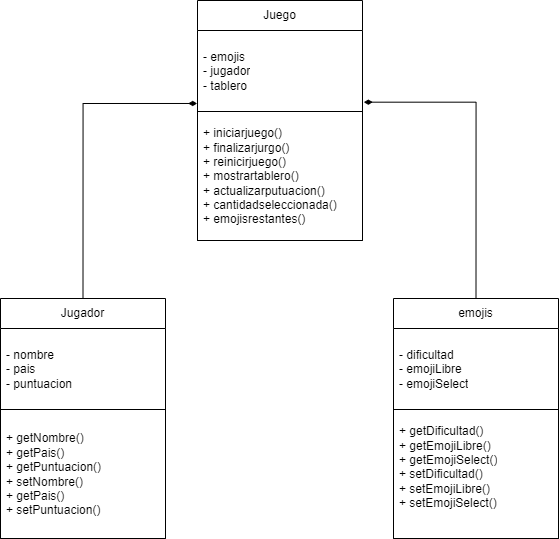

The diagram above was exported from draw.io. Its source (the exported page's mxGraphModel, read from the mxfile embedded in the PNG):
<mxGraphModel dx="1828" dy="562" grid="0" gridSize="10" guides="1" tooltips="1" connect="1" arrows="1" fold="1" page="1" pageScale="1" pageWidth="850" pageHeight="1100" math="0" shadow="0">
  <root>
    <mxCell id="0" />
    <mxCell id="1" parent="0" />
    <mxCell id="NdR2QQK_1UE63GHASLj--1" value="Juego" style="swimlane;fontStyle=0;childLayout=stackLayout;horizontal=1;startSize=30;horizontalStack=0;resizeParent=1;resizeParentMax=0;resizeLast=0;collapsible=1;marginBottom=0;whiteSpace=wrap;html=1;" vertex="1" parent="1">
      <mxGeometry x="-560" y="190" width="165" height="240" as="geometry" />
    </mxCell>
    <mxCell id="NdR2QQK_1UE63GHASLj--2" value="- emojis&lt;div&gt;- jugador&lt;/div&gt;&lt;div&gt;- tablero&lt;/div&gt;" style="text;strokeColor=none;fillColor=none;align=left;verticalAlign=middle;spacingLeft=4;spacingRight=4;overflow=hidden;points=[[0,0.5],[1,0.5]];portConstraint=eastwest;rotatable=0;whiteSpace=wrap;html=1;" vertex="1" parent="NdR2QQK_1UE63GHASLj--1">
      <mxGeometry y="30" width="165" height="81" as="geometry" />
    </mxCell>
    <mxCell id="NdR2QQK_1UE63GHASLj--3" value="" style="swimlane;fontStyle=0;childLayout=stackLayout;horizontal=1;startSize=0;horizontalStack=0;resizeParent=1;resizeParentMax=0;resizeLast=0;collapsible=1;marginBottom=0;whiteSpace=wrap;html=1;" vertex="1" parent="NdR2QQK_1UE63GHASLj--1">
      <mxGeometry y="111" width="165" height="129" as="geometry" />
    </mxCell>
    <mxCell id="NdR2QQK_1UE63GHASLj--4" value="&lt;div style=&quot;border-color: var(--border-color);&quot;&gt;&lt;div style=&quot;border-color: var(--border-color);&quot;&gt;&lt;div style=&quot;border-color: var(--border-color);&quot;&gt;&lt;div style=&quot;border-color: var(--border-color);&quot;&gt;&lt;div style=&quot;border-color: var(--border-color);&quot;&gt;+ iniciarjuego()&lt;/div&gt;&lt;div style=&quot;border-color: var(--border-color);&quot;&gt;+ finalizarjurgo()&lt;/div&gt;&lt;div style=&quot;border-color: var(--border-color);&quot;&gt;+ reinicirjuego()&lt;/div&gt;&lt;div style=&quot;border-color: var(--border-color);&quot;&gt;+ mostrartablero()&lt;/div&gt;&lt;div style=&quot;border-color: var(--border-color);&quot;&gt;+ actualizarputuacion()&lt;/div&gt;&lt;div style=&quot;border-color: var(--border-color);&quot;&gt;+ cantidadseleccionada()&lt;/div&gt;&lt;div style=&quot;border-color: var(--border-color);&quot;&gt;+ emojisrestantes()&lt;/div&gt;&lt;/div&gt;&lt;/div&gt;&lt;/div&gt;&lt;/div&gt;" style="text;strokeColor=none;fillColor=none;align=left;verticalAlign=middle;spacingLeft=4;spacingRight=4;overflow=hidden;points=[[0,0.5],[1,0.5]];portConstraint=eastwest;rotatable=0;whiteSpace=wrap;html=1;" vertex="1" parent="NdR2QQK_1UE63GHASLj--3">
      <mxGeometry width="165" height="129" as="geometry" />
    </mxCell>
    <mxCell id="NdR2QQK_1UE63GHASLj--5" value="Jugador" style="swimlane;fontStyle=0;childLayout=stackLayout;horizontal=1;startSize=30;horizontalStack=0;resizeParent=1;resizeParentMax=0;resizeLast=0;collapsible=1;marginBottom=0;whiteSpace=wrap;html=1;" vertex="1" parent="1">
      <mxGeometry x="-757" y="488" width="165" height="240" as="geometry" />
    </mxCell>
    <mxCell id="NdR2QQK_1UE63GHASLj--6" value="- nombre&lt;div&gt;- pais&lt;/div&gt;&lt;div&gt;- puntuacion&lt;/div&gt;" style="text;strokeColor=none;fillColor=none;align=left;verticalAlign=middle;spacingLeft=4;spacingRight=4;overflow=hidden;points=[[0,0.5],[1,0.5]];portConstraint=eastwest;rotatable=0;whiteSpace=wrap;html=1;" vertex="1" parent="NdR2QQK_1UE63GHASLj--5">
      <mxGeometry y="30" width="165" height="81" as="geometry" />
    </mxCell>
    <mxCell id="NdR2QQK_1UE63GHASLj--7" value="" style="swimlane;fontStyle=0;childLayout=stackLayout;horizontal=1;startSize=0;horizontalStack=0;resizeParent=1;resizeParentMax=0;resizeLast=0;collapsible=1;marginBottom=0;whiteSpace=wrap;html=1;" vertex="1" parent="NdR2QQK_1UE63GHASLj--5">
      <mxGeometry y="111" width="165" height="129" as="geometry" />
    </mxCell>
    <mxCell id="NdR2QQK_1UE63GHASLj--8" value="&lt;div style=&quot;border-color: var(--border-color);&quot;&gt;&lt;div style=&quot;border-color: var(--border-color);&quot;&gt;&lt;div style=&quot;border-color: var(--border-color);&quot;&gt;&lt;div style=&quot;border-color: var(--border-color);&quot;&gt;&lt;div style=&quot;border-color: var(--border-color);&quot;&gt;+ getNombre()&lt;/div&gt;&lt;div style=&quot;border-color: var(--border-color);&quot;&gt;+ getPais()&lt;/div&gt;&lt;div style=&quot;border-color: var(--border-color);&quot;&gt;+ getPuntuacion()&lt;/div&gt;&lt;div style=&quot;border-color: var(--border-color);&quot;&gt;+ setNombre()&lt;/div&gt;&lt;div style=&quot;border-color: var(--border-color);&quot;&gt;+ getPais()&lt;/div&gt;&lt;div style=&quot;border-color: var(--border-color);&quot;&gt;+ setPuntuacion()&lt;/div&gt;&lt;/div&gt;&lt;/div&gt;&lt;/div&gt;&lt;/div&gt;" style="text;strokeColor=none;fillColor=none;align=left;verticalAlign=middle;spacingLeft=4;spacingRight=4;overflow=hidden;points=[[0,0.5],[1,0.5]];portConstraint=eastwest;rotatable=0;whiteSpace=wrap;html=1;" vertex="1" parent="NdR2QQK_1UE63GHASLj--7">
      <mxGeometry width="165" height="129" as="geometry" />
    </mxCell>
    <mxCell id="NdR2QQK_1UE63GHASLj--9" value="emojis" style="swimlane;fontStyle=0;childLayout=stackLayout;horizontal=1;startSize=30;horizontalStack=0;resizeParent=1;resizeParentMax=0;resizeLast=0;collapsible=1;marginBottom=0;whiteSpace=wrap;html=1;" vertex="1" parent="1">
      <mxGeometry x="-364" y="488" width="165" height="240" as="geometry" />
    </mxCell>
    <mxCell id="NdR2QQK_1UE63GHASLj--10" value="- dificultad&lt;div&gt;- emojiLibre&lt;/div&gt;&lt;div&gt;- emojiSelect&lt;/div&gt;" style="text;strokeColor=none;fillColor=none;align=left;verticalAlign=middle;spacingLeft=4;spacingRight=4;overflow=hidden;points=[[0,0.5],[1,0.5]];portConstraint=eastwest;rotatable=0;whiteSpace=wrap;html=1;" vertex="1" parent="NdR2QQK_1UE63GHASLj--9">
      <mxGeometry y="30" width="165" height="81" as="geometry" />
    </mxCell>
    <mxCell id="NdR2QQK_1UE63GHASLj--11" value="" style="swimlane;fontStyle=0;childLayout=stackLayout;horizontal=1;startSize=0;horizontalStack=0;resizeParent=1;resizeParentMax=0;resizeLast=0;collapsible=1;marginBottom=0;whiteSpace=wrap;html=1;" vertex="1" parent="NdR2QQK_1UE63GHASLj--9">
      <mxGeometry y="111" width="165" height="129" as="geometry" />
    </mxCell>
    <mxCell id="NdR2QQK_1UE63GHASLj--12" value="&lt;div style=&quot;border-color: var(--border-color);&quot;&gt;&lt;div style=&quot;border-color: var(--border-color);&quot;&gt;&lt;div style=&quot;border-color: var(--border-color);&quot;&gt;&lt;div style=&quot;border-color: var(--border-color);&quot;&gt;&lt;div style=&quot;border-color: var(--border-color);&quot;&gt;+ getDificultad()&lt;/div&gt;&lt;div style=&quot;border-color: var(--border-color);&quot;&gt;+ getEmojiLibre()&lt;/div&gt;&lt;div style=&quot;border-color: var(--border-color);&quot;&gt;+ getEmojiSelect()&lt;/div&gt;&lt;div style=&quot;border-color: var(--border-color);&quot;&gt;&lt;div style=&quot;border-color: var(--border-color);&quot;&gt;+ setDificultad()&lt;/div&gt;&lt;div style=&quot;border-color: var(--border-color);&quot;&gt;+ setEmojiLibre()&lt;/div&gt;&lt;div style=&quot;border-color: var(--border-color);&quot;&gt;+ setEmojiSelect()&lt;/div&gt;&lt;div style=&quot;border-color: var(--border-color);&quot;&gt;&lt;br&gt;&lt;/div&gt;&lt;/div&gt;&lt;/div&gt;&lt;/div&gt;&lt;/div&gt;&lt;/div&gt;" style="text;strokeColor=none;fillColor=none;align=left;verticalAlign=middle;spacingLeft=4;spacingRight=4;overflow=hidden;points=[[0,0.5],[1,0.5]];portConstraint=eastwest;rotatable=0;whiteSpace=wrap;html=1;" vertex="1" parent="NdR2QQK_1UE63GHASLj--11">
      <mxGeometry width="165" height="129" as="geometry" />
    </mxCell>
    <mxCell id="NdR2QQK_1UE63GHASLj--13" style="edgeStyle=orthogonalEdgeStyle;rounded=0;orthogonalLoop=1;jettySize=auto;html=1;exitX=0.5;exitY=0;exitDx=0;exitDy=0;entryX=1.008;entryY=0.885;entryDx=0;entryDy=0;entryPerimeter=0;endArrow=diamondThin;endFill=1;" edge="1" parent="1" source="NdR2QQK_1UE63GHASLj--9" target="NdR2QQK_1UE63GHASLj--2">
      <mxGeometry relative="1" as="geometry" />
    </mxCell>
    <mxCell id="NdR2QQK_1UE63GHASLj--14" style="edgeStyle=orthogonalEdgeStyle;rounded=0;orthogonalLoop=1;jettySize=auto;html=1;exitX=0.5;exitY=0;exitDx=0;exitDy=0;entryX=-0.002;entryY=0.901;entryDx=0;entryDy=0;entryPerimeter=0;endArrow=diamondThin;endFill=1;" edge="1" parent="1" source="NdR2QQK_1UE63GHASLj--5" target="NdR2QQK_1UE63GHASLj--2">
      <mxGeometry relative="1" as="geometry" />
    </mxCell>
  </root>
</mxGraphModel>